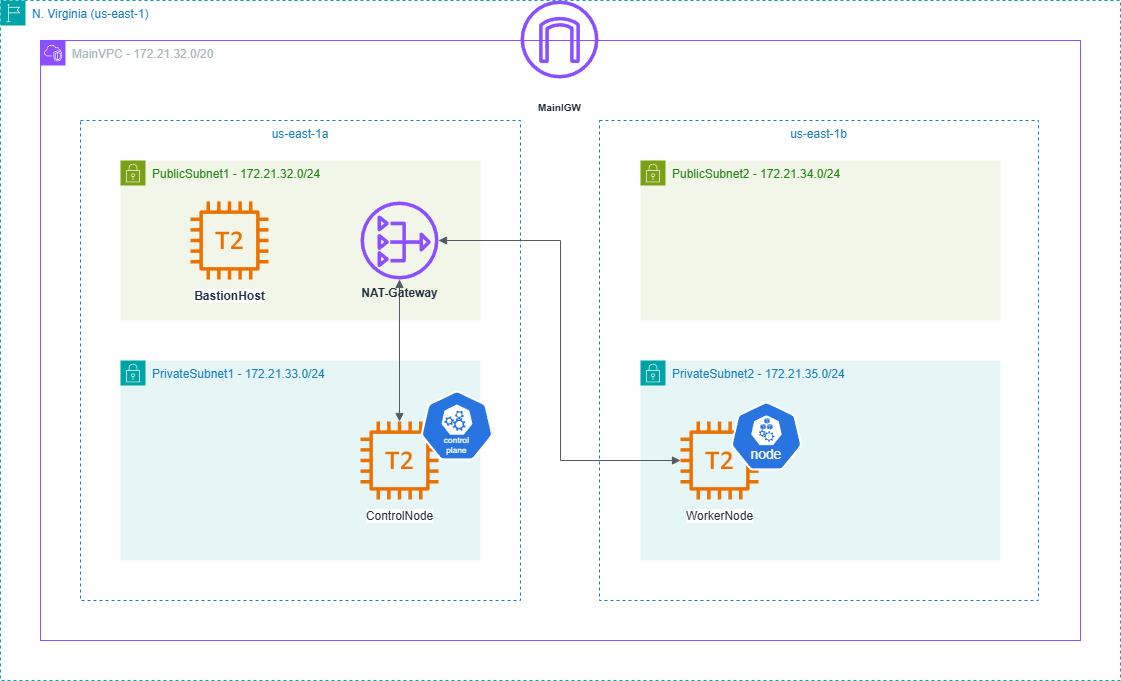

The diagram above was exported from draw.io. Its source (the exported page's mxGraphModel, read from the mxfile embedded in the PNG):
<mxGraphModel dx="1209" dy="584" grid="1" gridSize="10" guides="1" tooltips="1" connect="1" arrows="1" fold="1" page="1" pageScale="1" pageWidth="1200" pageHeight="1600" math="0" shadow="0">
  <root>
    <mxCell id="0" />
    <mxCell id="1" parent="0" />
    <mxCell id="zQadPG2614ZjhS8J78sH-1" value="N. Virginia (us-east-1)" style="points=[[0,0],[0.25,0],[0.5,0],[0.75,0],[1,0],[1,0.25],[1,0.5],[1,0.75],[1,1],[0.75,1],[0.5,1],[0.25,1],[0,1],[0,0.75],[0,0.5],[0,0.25]];outlineConnect=0;gradientColor=none;html=1;whiteSpace=wrap;fontSize=12;fontStyle=0;container=1;pointerEvents=0;collapsible=0;recursiveResize=0;shape=mxgraph.aws4.group;grIcon=mxgraph.aws4.group_region;strokeColor=#00A4A6;fillColor=none;verticalAlign=top;align=left;spacingLeft=30;fontColor=#147EBA;dashed=1;movable=1;resizable=1;rotatable=1;deletable=1;editable=1;locked=0;connectable=1;" parent="1" vertex="1">
      <mxGeometry x="40" y="40" width="1120" height="680" as="geometry" />
    </mxCell>
    <mxCell id="zQadPG2614ZjhS8J78sH-2" value="MainVPC - 172.21.32.0/20" style="points=[[0,0],[0.25,0],[0.5,0],[0.75,0],[1,0],[1,0.25],[1,0.5],[1,0.75],[1,1],[0.75,1],[0.5,1],[0.25,1],[0,1],[0,0.75],[0,0.5],[0,0.25]];outlineConnect=0;gradientColor=none;html=1;whiteSpace=wrap;fontSize=12;fontStyle=0;container=1;pointerEvents=0;collapsible=0;recursiveResize=0;shape=mxgraph.aws4.group;grIcon=mxgraph.aws4.group_vpc2;strokeColor=#8C4FFF;fillColor=none;verticalAlign=top;align=left;spacingLeft=30;fontColor=#AAB7B8;dashed=0;movable=1;resizable=1;rotatable=1;deletable=1;editable=1;locked=0;connectable=1;" parent="zQadPG2614ZjhS8J78sH-1" vertex="1">
      <mxGeometry x="40" y="40" width="1040" height="600" as="geometry" />
    </mxCell>
    <mxCell id="zQadPG2614ZjhS8J78sH-5" value="us-east-1b" style="fillColor=none;strokeColor=#147EBA;dashed=1;verticalAlign=top;fontStyle=0;fontColor=#147EBA;whiteSpace=wrap;html=1;movable=1;resizable=1;rotatable=1;deletable=1;editable=1;locked=0;connectable=1;" parent="zQadPG2614ZjhS8J78sH-2" vertex="1">
      <mxGeometry x="559" y="80" width="439" height="480" as="geometry" />
    </mxCell>
    <mxCell id="osLIOqG3NkZo4461FVqE-4" value="us-east-1a" style="fillColor=none;strokeColor=#147EBA;dashed=1;verticalAlign=top;fontStyle=0;fontColor=#147EBA;whiteSpace=wrap;html=1;movable=1;resizable=1;rotatable=1;deletable=1;editable=1;locked=0;connectable=1;" parent="zQadPG2614ZjhS8J78sH-2" vertex="1">
      <mxGeometry x="40" y="80" width="440" height="480" as="geometry" />
    </mxCell>
    <mxCell id="JfHhePsc5W5M5mJW-R7f-31" value="PublicSubnet2 -&amp;nbsp;172.21.34.0/24" style="points=[[0,0],[0.25,0],[0.5,0],[0.75,0],[1,0],[1,0.25],[1,0.5],[1,0.75],[1,1],[0.75,1],[0.5,1],[0.25,1],[0,1],[0,0.75],[0,0.5],[0,0.25]];outlineConnect=0;gradientColor=none;html=1;whiteSpace=wrap;fontSize=12;fontStyle=0;container=1;pointerEvents=0;collapsible=0;recursiveResize=0;shape=mxgraph.aws4.group;grIcon=mxgraph.aws4.group_security_group;grStroke=0;strokeColor=#7AA116;fillColor=#F2F6E8;verticalAlign=top;align=left;spacingLeft=30;fontColor=#248814;dashed=0;movable=1;resizable=1;rotatable=1;deletable=1;editable=1;locked=0;connectable=1;" parent="zQadPG2614ZjhS8J78sH-2" vertex="1">
      <mxGeometry x="600" y="120" width="360" height="160" as="geometry" />
    </mxCell>
    <mxCell id="JfHhePsc5W5M5mJW-R7f-33" value="PrivateSubnet2 -&amp;nbsp;172.21.35.0/24" style="points=[[0,0],[0.25,0],[0.5,0],[0.75,0],[1,0],[1,0.25],[1,0.5],[1,0.75],[1,1],[0.75,1],[0.5,1],[0.25,1],[0,1],[0,0.75],[0,0.5],[0,0.25]];outlineConnect=0;gradientColor=none;html=1;whiteSpace=wrap;fontSize=12;fontStyle=0;container=1;pointerEvents=0;collapsible=0;recursiveResize=0;shape=mxgraph.aws4.group;grIcon=mxgraph.aws4.group_security_group;grStroke=0;strokeColor=#00A4A6;fillColor=#E6F6F7;verticalAlign=top;align=left;spacingLeft=30;fontColor=#147EBA;dashed=0;movable=1;resizable=1;rotatable=1;deletable=1;editable=1;locked=0;connectable=1;" parent="zQadPG2614ZjhS8J78sH-2" vertex="1">
      <mxGeometry x="600" y="320" width="360" height="200" as="geometry" />
    </mxCell>
    <mxCell id="JfHhePsc5W5M5mJW-R7f-34" value="WorkerNode" style="sketch=0;outlineConnect=0;fontColor=#232F3E;fillColor=#ED7100;strokeColor=none;dashed=0;verticalLabelPosition=bottom;verticalAlign=top;align=center;html=1;fontSize=12;fontStyle=0;aspect=fixed;shape=mxgraph.aws4.t2_instance;resIcon=mxgraph.aws4.ec2;labelBackgroundColor=default;shadow=0;spacingTop=3;image=img/lib/active_directory/windows_server_2.svg;movable=1;resizable=1;rotatable=1;deletable=1;editable=1;locked=0;connectable=1;gradientColor=none;pointerEvents=1;" parent="JfHhePsc5W5M5mJW-R7f-33" vertex="1">
      <mxGeometry x="40" y="61" width="78" height="78" as="geometry" />
    </mxCell>
    <mxCell id="osLIOqG3NkZo4461FVqE-3" value="" style="group;movable=1;resizable=1;rotatable=1;deletable=1;editable=1;locked=0;connectable=1;" parent="zQadPG2614ZjhS8J78sH-2" vertex="1" connectable="0">
      <mxGeometry x="80" y="120" width="372.9200000000001" height="640" as="geometry" />
    </mxCell>
    <mxCell id="zQadPG2614ZjhS8J78sH-3" value="PublicSubnet1 -&amp;nbsp;172.21.32.0/24" style="points=[[0,0],[0.25,0],[0.5,0],[0.75,0],[1,0],[1,0.25],[1,0.5],[1,0.75],[1,1],[0.75,1],[0.5,1],[0.25,1],[0,1],[0,0.75],[0,0.5],[0,0.25]];outlineConnect=0;gradientColor=none;html=1;whiteSpace=wrap;fontSize=12;fontStyle=0;container=1;pointerEvents=0;collapsible=0;recursiveResize=0;shape=mxgraph.aws4.group;grIcon=mxgraph.aws4.group_security_group;grStroke=0;strokeColor=#7AA116;fillColor=#F2F6E8;verticalAlign=top;align=left;spacingLeft=30;fontColor=#248814;dashed=0;movable=1;resizable=1;rotatable=1;deletable=1;editable=1;locked=0;connectable=1;" parent="osLIOqG3NkZo4461FVqE-3" vertex="1">
      <mxGeometry width="360" height="160" as="geometry" />
    </mxCell>
    <mxCell id="JfHhePsc5W5M5mJW-R7f-9" value="PrivateSubnet1 -&amp;nbsp;172.21.33.0/24" style="points=[[0,0],[0.25,0],[0.5,0],[0.75,0],[1,0],[1,0.25],[1,0.5],[1,0.75],[1,1],[0.75,1],[0.5,1],[0.25,1],[0,1],[0,0.75],[0,0.5],[0,0.25]];outlineConnect=0;gradientColor=none;html=1;whiteSpace=wrap;fontSize=12;fontStyle=0;container=1;pointerEvents=0;collapsible=0;recursiveResize=0;shape=mxgraph.aws4.group;grIcon=mxgraph.aws4.group_security_group;grStroke=0;strokeColor=#00A4A6;fillColor=#E6F6F7;verticalAlign=top;align=left;spacingLeft=30;fontColor=#147EBA;dashed=0;movable=1;resizable=1;rotatable=1;deletable=1;editable=1;locked=0;connectable=1;" parent="osLIOqG3NkZo4461FVqE-3" vertex="1">
      <mxGeometry y="200" width="360" height="200" as="geometry" />
    </mxCell>
    <mxCell id="JfHhePsc5W5M5mJW-R7f-11" value="" style="edgeStyle=orthogonalEdgeStyle;html=1;endArrow=block;elbow=vertical;startArrow=block;startFill=1;endFill=1;strokeColor=#545B64;rounded=0;movable=1;resizable=1;rotatable=1;deletable=1;editable=1;locked=0;connectable=1;" parent="osLIOqG3NkZo4461FVqE-3" source="zQadPG2614ZjhS8J78sH-7" target="JfHhePsc5W5M5mJW-R7f-10" edge="1">
      <mxGeometry width="100" relative="1" as="geometry">
        <mxPoint x="700" y="160" as="sourcePoint" />
        <mxPoint x="800" y="160" as="targetPoint" />
      </mxGeometry>
    </mxCell>
    <mxCell id="mbQaMv4RsrVyzMtDTni_-1" value="&lt;b&gt;BastionHost&lt;/b&gt;" style="sketch=0;outlineConnect=0;fontColor=#232F3E;fillColor=#ED7100;strokeColor=none;dashed=0;verticalLabelPosition=bottom;verticalAlign=top;align=center;html=1;fontSize=12;fontStyle=0;aspect=fixed;shape=mxgraph.aws4.t2_instance;resIcon=mxgraph.aws4.ec2;labelBackgroundColor=default;shadow=0;spacingTop=3;image=img/lib/active_directory/windows_server_2.svg;movable=1;resizable=1;rotatable=1;deletable=1;editable=1;locked=0;connectable=1;gradientColor=none;pointerEvents=1;" parent="osLIOqG3NkZo4461FVqE-3" vertex="1">
      <mxGeometry x="70" y="41" width="78" height="78" as="geometry" />
    </mxCell>
    <mxCell id="zQadPG2614ZjhS8J78sH-7" value="&lt;b&gt;NAT-Gateway&lt;/b&gt;" style="sketch=0;outlineConnect=0;fontColor=#232F3E;fillColor=#8C4FFF;strokeColor=none;dashed=0;verticalLabelPosition=bottom;verticalAlign=top;align=center;html=1;fontSize=12;fontStyle=0;aspect=fixed;shape=mxgraph.aws4.nat_gateway;resIcon=mxgraph.aws4.ec2;gradientColor=none;pointerEvents=1;movable=1;resizable=1;rotatable=1;deletable=1;editable=1;locked=0;connectable=1;" parent="osLIOqG3NkZo4461FVqE-3" vertex="1">
      <mxGeometry x="240" y="41" width="78" height="78" as="geometry" />
    </mxCell>
    <mxCell id="JfHhePsc5W5M5mJW-R7f-10" value="ControlNode" style="sketch=0;outlineConnect=0;fontColor=#232F3E;fillColor=#ED7100;strokeColor=none;dashed=0;verticalLabelPosition=bottom;verticalAlign=top;align=center;html=1;fontSize=12;fontStyle=0;aspect=fixed;shape=mxgraph.aws4.t2_instance;resIcon=mxgraph.aws4.ec2;labelBackgroundColor=default;shadow=0;spacingTop=3;image=img/lib/active_directory/windows_server_2.svg;movable=1;resizable=1;rotatable=1;deletable=1;editable=1;locked=0;connectable=1;gradientColor=none;pointerEvents=1;" parent="osLIOqG3NkZo4461FVqE-3" vertex="1">
      <mxGeometry x="240" y="261" width="78" height="78" as="geometry" />
    </mxCell>
    <mxCell id="fhFD7ok3JG8qJG0L1nCK-1" value="" style="aspect=fixed;sketch=0;html=1;dashed=0;whitespace=wrap;verticalLabelPosition=bottom;verticalAlign=top;fillColor=#2875E2;strokeColor=#ffffff;points=[[0.005,0.63,0],[0.1,0.2,0],[0.9,0.2,0],[0.5,0,0],[0.995,0.63,0],[0.72,0.99,0],[0.5,1,0],[0.28,0.99,0]];shape=mxgraph.kubernetes.icon2;kubernetesLabel=1;prIcon=control_plane" vertex="1" parent="osLIOqG3NkZo4461FVqE-3">
      <mxGeometry x="300.00000000000006" y="230" width="72.92" height="70" as="geometry" />
    </mxCell>
    <mxCell id="zQadPG2614ZjhS8J78sH-6" value="&lt;h5&gt;&lt;font size=&quot;1&quot;&gt;MainIGW&lt;/font&gt;&lt;/h5&gt;" style="outlineConnect=0;fontColor=#232F3E;gradientColor=none;fillColor=#8C4FFF;strokeColor=none;dashed=0;verticalLabelPosition=bottom;verticalAlign=top;align=center;html=1;fontSize=12;fontStyle=0;aspect=fixed;pointerEvents=1;shape=mxgraph.aws4.internet_gateway;shadow=0;movable=1;resizable=1;rotatable=1;deletable=1;editable=1;locked=0;connectable=1;" parent="zQadPG2614ZjhS8J78sH-2" vertex="1">
      <mxGeometry x="480" y="-40" width="78" height="78" as="geometry" />
    </mxCell>
    <mxCell id="TDB730T9bILteXFMHqB2-1" value="" style="edgeStyle=orthogonalEdgeStyle;html=1;endArrow=block;elbow=vertical;startArrow=block;startFill=1;endFill=1;strokeColor=#545B64;rounded=0;movable=1;resizable=1;rotatable=1;deletable=1;editable=1;locked=0;connectable=1;" parent="zQadPG2614ZjhS8J78sH-2" source="zQadPG2614ZjhS8J78sH-7" target="JfHhePsc5W5M5mJW-R7f-34" edge="1">
      <mxGeometry width="100" relative="1" as="geometry">
        <mxPoint x="879" y="238.9999999999999" as="sourcePoint" />
        <mxPoint x="800" y="381" as="targetPoint" />
        <Array as="points">
          <mxPoint x="520" y="200" />
          <mxPoint x="520" y="420" />
        </Array>
      </mxGeometry>
    </mxCell>
    <mxCell id="fhFD7ok3JG8qJG0L1nCK-2" value="" style="aspect=fixed;sketch=0;html=1;dashed=0;whitespace=wrap;verticalLabelPosition=bottom;verticalAlign=top;fillColor=#2875E2;strokeColor=#ffffff;points=[[0.005,0.63,0],[0.1,0.2,0],[0.9,0.2,0],[0.5,0,0],[0.995,0.63,0],[0.72,0.99,0],[0.5,1,0],[0.28,0.99,0]];shape=mxgraph.kubernetes.icon2;kubernetesLabel=1;prIcon=node" vertex="1" parent="zQadPG2614ZjhS8J78sH-2">
      <mxGeometry x="690" y="361" width="71.88" height="69" as="geometry" />
    </mxCell>
  </root>
</mxGraphModel>